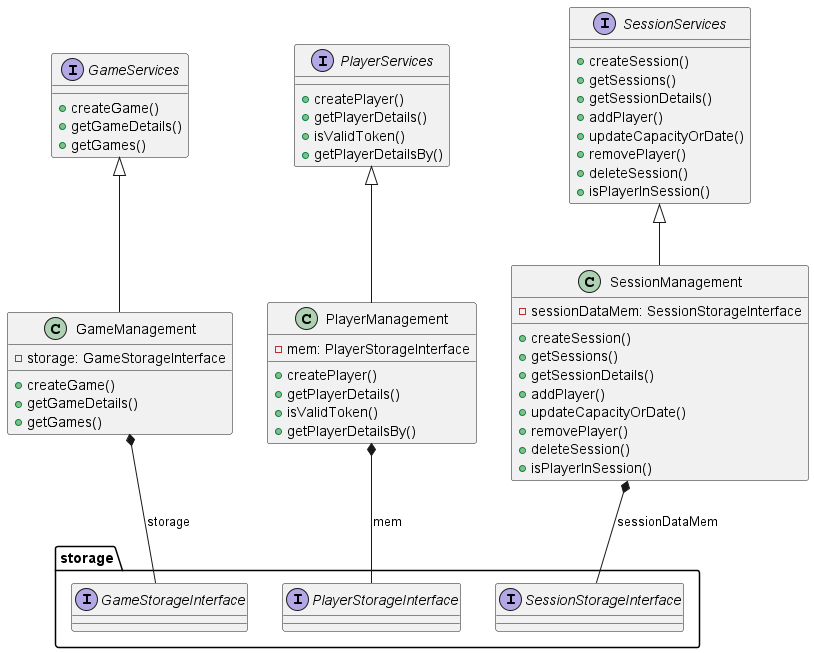

The diagram above was rendered by PlantUML. Its source (embedded in the PNG):
@startuml
'https://plantuml.com/sequence-diagram

interface GameServices {
    +createGame()
    +getGameDetails()
    +getGames()
}

interface PlayerServices {
    +createPlayer()
    +getPlayerDetails()
    +isValidToken()
    +getPlayerDetailsBy()
}

interface SessionServices {
    + createSession()
    + getSessions()
    + getSessionDetails()
    + addPlayer()
    + updateCapacityOrDate()
    + removePlayer()
    + deleteSession()
    + isPlayerInSession()
}

class GameManagement {
    +createGame()
    +getGameDetails()
    +getGames()
    -storage: GameStorageInterface
}

class PlayerManagement {
    +createPlayer()
    +getPlayerDetails()
    +isValidToken()
    +getPlayerDetailsBy()
    -mem: PlayerStorageInterface
}

class SessionManagement {
    + createSession()
    + getSessions()
    + getSessionDetails()
    + addPlayer()
    + updateCapacityOrDate()
    + removePlayer()
    + deleteSession()
    + isPlayerInSession()
    -sessionDataMem: SessionStorageInterface
}

GameServices <|-- GameManagement
PlayerServices <|-- PlayerManagement
SessionServices <|-- SessionManagement

package storage {
   interface GameStorageInterface
   interface PlayerStorageInterface
   interface SessionStorageInterface

}

GameManagement *-- storage.GameStorageInterface : storage
PlayerManagement *-- storage.PlayerStorageInterface : mem
SessionManagement *-- storage.SessionStorageInterface : sessionDataMem


@enduml